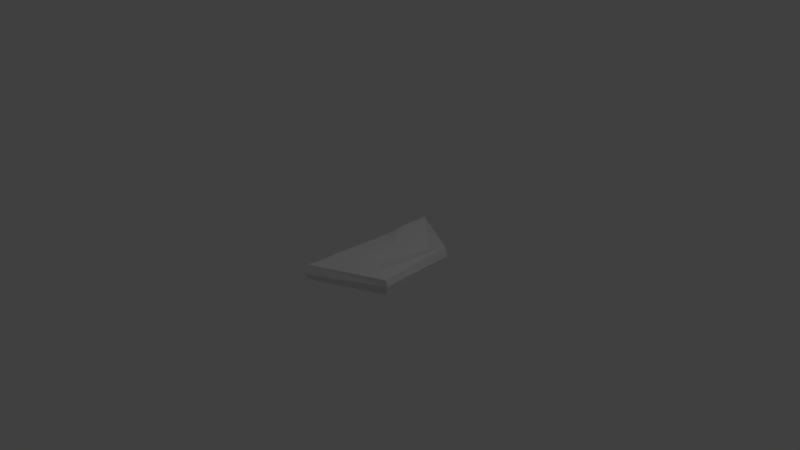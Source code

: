 # Source: pepperoniHalf.blend  (saved by Blender 2.79.0; exported with 4.5.12 LTS)
import bpy
from mathutils import Matrix  # noqa: F401  (used for matrix-valued properties, if any)

bpy.ops.wm.read_factory_settings(use_empty=True)
scene = bpy.context.scene
scene.name = 'Scene'

# ---- collections
col_collection_1 = bpy.data.collections.new('Collection 1'); scene.collection.children.link(col_collection_1)

# ---- materials (node trees are filled in below, after node groups)
mat_matlowpoly = bpy.data.materials.new('matLowPoly')
mat_matlowpoly.alpha_threshold = 0.0
mat_matlowpoly.use_transparent_shadow = False
mat_matlowpoly.roughness = 0.5

# ---- material node trees

# ---- world
world_world = bpy.data.worlds.new('World'); scene.world = world_world
world_world.color = (0.05088, 0.05088, 0.05088)
world_world.use_sun_shadow = False
world_world.sun_shadow_jitter_overblur = 0.0
world_world.cycles.sampling_method = 'MANUAL'

# ---- cameras
cam_camera = bpy.data.cameras.new('Camera')
cam_camera.clip_end = 100.0
cam_camera.lens = 35.0
cam_camera.sensor_width = 32.0
cam_camera.sensor_height = 18.0
cam_camera.ortho_scale = 7.314
cam_camera.dof.focus_distance = 0.0
cam_camera.dof.aperture_fstop = 128.0

# ---- lights
light_lamp = bpy.data.lights.new('Lamp', 'POINT')
light_lamp.transmission_factor = 0.0
light_lamp.cutoff_distance = 30.0
light_lamp.energy = 100.0
light_lamp.shadow_buffer_clip_start = 1.001
light_lamp.shadow_soft_size = 0.1
light_lamp.shadow_maximum_resolution = 0.006
light_lamp.use_absolute_resolution = True

# ---- meshes
me_circle = bpy.data.meshes.new('Circle')
me_circle.from_pydata([(0.0, 1.0, 0.0), (8.742e-08, -0.99, 0.02), (0.866, -0.5, -0.03), (0.866, 0.5, 0.05), (4.059e-09, 0.7957, 0.0), (7.362e-08, -0.7957, 0.0), (0.6891, -0.3979, 0.0), (0.6891, 0.3979, 0.0), (1.35e-08, 0.585, 0.0), (6.465e-08, -0.585, 0.0), (0.5067, -0.2925, 0.0), (0.5067, 0.2925, 0.0), (2.537e-08, 0.3203, 0.0), (5.338e-08, -0.3203, 0.0), (0.2774, -0.1602, 0.0), (0.2774, 0.1602, 0.0), (0.0, 1.0, 0.2), (8.742e-08, -0.99, 0.22), (0.866, -0.5, 0.17), (0.866, 0.5, 0.25), (4.059e-09, 0.7957, 0.2), (7.362e-08, -0.7957, 0.2), (0.6891, -0.3979, 0.2026), (0.6891, 0.3979, 0.2), (1.35e-08, 0.585, 0.2026), (6.465e-08, -0.585, 0.2), (0.5067, -0.2925, 0.1709), (0.5067, 0.2925, 0.2026), (2.537e-08, 0.3203, 0.1709), (5.338e-08, -0.3203, 0.2), (0.2774, -0.1602, 0.2), (0.2774, 0.1602, 0.2), (0.0, 1.0, 0.2), (0.866, 0.5, 0.25), (4.059e-09, 0.7957, 0.1988), (0.6891, 0.3979, 0.2), (0.892, -0.5002, 0.09115), (0.892, 0.515, 0.126), (8.961e-08, -1.03, 0.1002), (-4.371e-10, 1.03, 0.1002)], [], [(3, 7, 6, 2), (0, 4, 7, 3), (2, 6, 5, 1), (7, 11, 10, 6), (4, 8, 11, 7), (6, 10, 9, 5), (8, 12, 15, 11), (10, 14, 13, 9), (11, 15, 14, 10), (12, 13, 14, 15), (19, 18, 22, 23), (20, 16, 32, 34), (18, 17, 21, 22), (23, 22, 26, 27), (20, 23, 27, 24), (22, 21, 25, 26), (24, 27, 31, 28), (26, 25, 29, 30), (27, 26, 30, 31), (29, 28, 31, 30), (37, 36, 18, 19), (39, 37, 19, 16), (36, 38, 17, 18), (32, 33, 35, 34), (19, 23, 35, 33), (23, 20, 34, 35), (16, 19, 33, 32), (2, 1, 38, 36), (0, 3, 37, 39), (3, 2, 36, 37), (34, 4, 0, 39, 32), (8, 4, 20, 24), (8, 24, 28, 12), (29, 13, 12, 28), (13, 29, 25, 9), (5, 9, 25, 21), (1, 5, 21, 17, 38)])
_uv = me_circle.uv_layers.new(name='UVMap')
_uv.uv.foreach_set('vector', [0.1461, 0.706, 0.2523, 0.706, 0.2523, 0.8122, 0.1461, 0.8122, 0.1461, 0.706, 0.2523, 0.706, 0.2523, 0.8122, 0.1461, 0.8122, 0.1461, 0.706, 0.2523, 0.706, 0.2523, 0.8122, 0.1461, 0.8122, 0.1461, 0.706, 0.2523, 0.706, 0.2523, 0.8122, 0.1461, 0.8122, 0.1461, 0.706, 0.2523, 0.706, 0.2523, 0.8122, 0.1461, 0.8122, 0.1461, 0.706, 0.2523, 0.706, 0.2523, 0.8122, 0.1461, 0.8122, 0.1461, 0.706, 0.2523, 0.706, 0.2523, 0.8122, 0.1461, 0.8122, 0.1461, 0.706, 0.2523, 0.706, 0.2523, 0.8122, 0.1461, 0.8122, 0.1461, 0.706, 0.2523, 0.706, 0.2523, 0.8122, 0.1461, 0.8122, 0.1532, 0.7857, 0.2452, 0.7326, 0.1992, 0.706, 0.1532, 0.7326, 0.2457, 0.7177, 0.352, 0.7177, 0.352, 0.824, 0.2457, 0.824, 0.1461, 0.706, 0.2523, 0.706, 0.2523, 0.8122, 0.1461, 0.8122, 0.2457, 0.7177, 0.352, 0.7177, 0.352, 0.824, 0.2457, 0.824, 0.5855, 0.7424, 0.6918, 0.7424, 0.6918, 0.8487, 0.5855, 0.8487, 0.5855, 0.7424, 0.6918, 0.7424, 0.6918, 0.8487, 0.5855, 0.8487, 0.5855, 0.7424, 0.6918, 0.7424, 0.6918, 0.8487, 0.5855, 0.8487, 0.5855, 0.5289, 0.6918, 0.5289, 0.6918, 0.6352, 0.5855, 0.6352, 0.5855, 0.5289, 0.6918, 0.5289, 0.6918, 0.6352, 0.5855, 0.6352, 0.5855, 0.5289, 0.6918, 0.5289, 0.6918, 0.6352, 0.5855, 0.6352, 0.5692, 0.5242, 0.6612, 0.5773, 0.6612, 0.5242, 0.6152, 0.4977, 0.275, 0.4508, 0.3813, 0.4508, 0.3813, 0.557, 0.275, 0.557, 0.275, 0.4508, 0.3813, 0.4508, 0.3813, 0.557, 0.275, 0.557, 0.275, 0.4508, 0.3813, 0.4508, 0.3813, 0.557, 0.275, 0.557, 0.2457, 0.7177, 0.352, 0.7177, 0.352, 0.824, 0.2457, 0.824, 0.1461, 0.706, 0.2523, 0.706, 0.2523, 0.8122, 0.1461, 0.8122, 0.1461, 0.706, 0.2523, 0.706, 0.2523, 0.8122, 0.1461, 0.8122, 0.1461, 0.706, 0.2523, 0.706, 0.2523, 0.8122, 0.1461, 0.8122, 0.275, 0.4508, 0.3813, 0.4508, 0.3813, 0.557, 0.275, 0.557, 0.275, 0.4508, 0.3813, 0.4508, 0.3813, 0.557, 0.275, 0.557, 0.275, 0.4508, 0.3813, 0.4508, 0.3813, 0.557, 0.275, 0.557, 0.257, 0.569, 0.2605, 0.5655, 0.2612, 0.5573, 0.2029, 0.4661, 0.2605, 0.569, 0.2605, 0.5655, 0.257, 0.5655, 0.2712, 0.5667, 0.2712, 0.5701, 0.2605, 0.5655, 0.2712, 0.5701, 0.2712, 0.5632, 0.2605, 0.5655, 0.2707, 0.5597, 0.2602, 0.5664, 0.2573, 0.5681, 0.2712, 0.5632, 0.2602, 0.5664, 0.2707, 0.5597, 0.2746, 0.5598, 0.257, 0.569, 0.257, 0.569, 0.257, 0.569, 0.2746, 0.5701, 0.2746, 0.5667, 0.2646, 0.5573, 0.257, 0.569, 0.2637, 0.5693, 0.2646, 0.5607, 0.2646, 0.5607])
me_circle.materials.append(mat_matlowpoly)
me_circle.use_remesh_preserve_volume = False
me_circle.use_remesh_preserve_attributes = False
me_circle.use_mirror_vertex_groups = False
me_circle.update()

# ---- objects
ob_circle = bpy.data.objects.new('Circle', me_circle)
ob_lamp = bpy.data.objects.new('Lamp', light_lamp)
ob_camera = bpy.data.objects.new('Camera', cam_camera)

# ---- transforms, parenting, visibility, modifiers, constraints
ob_circle.location = (0.0, 0.0, 0.0)
ob_circle.lineart.crease_threshold = 0.0
ob_lamp.location = (4.076, 1.005, 5.904)
ob_lamp.rotation_euler = (0.6503, 0.05522, 1.866)
ob_lamp.lock_rotations_4d = False
ob_lamp.empty_display_type = 'ARROWS'
ob_lamp.color = (0.0, 0.0, 0.0, 0.0)
ob_lamp.lineart.crease_threshold = 0.0
ob_camera.location = (7.481, -6.508, 5.344)
ob_camera.rotation_euler = (1.109, 0.0, 0.8149)
ob_camera.lock_rotations_4d = False
ob_camera.empty_display_type = 'ARROWS'
ob_camera.color = (0.0, 0.0, 0.0, 0.0)
ob_camera.display_type = 'WIRE'
ob_camera.lineart.crease_threshold = 0.0

# ---- collection membership
col_collection_1.objects.link(ob_circle)
col_collection_1.objects.link(ob_lamp)
col_collection_1.objects.link(ob_camera)

# ---- scene / render settings (as saved in the file)
scene.camera = ob_camera
scene.frame_start = 1; scene.frame_end = 250; scene.frame_set(1)
scene.render.engine = 'BLENDER_EEVEE_NEXT'
scene.render.resolution_percentage = 50
scene.render.dither_intensity = 0.0
scene.cycles.use_denoising = False
scene.cycles.samples = 128
scene.cycles.sampling_pattern = 'TABULATED_SOBOL'
scene.cycles.use_adaptive_sampling = False
scene.cycles.use_light_tree = False
scene.cycles.blur_glossy = 0.0
scene.cycles.sample_clamp_indirect = 0.0
scene.view_settings.view_transform = 'Standard'
bpy.context.view_layer.update()
